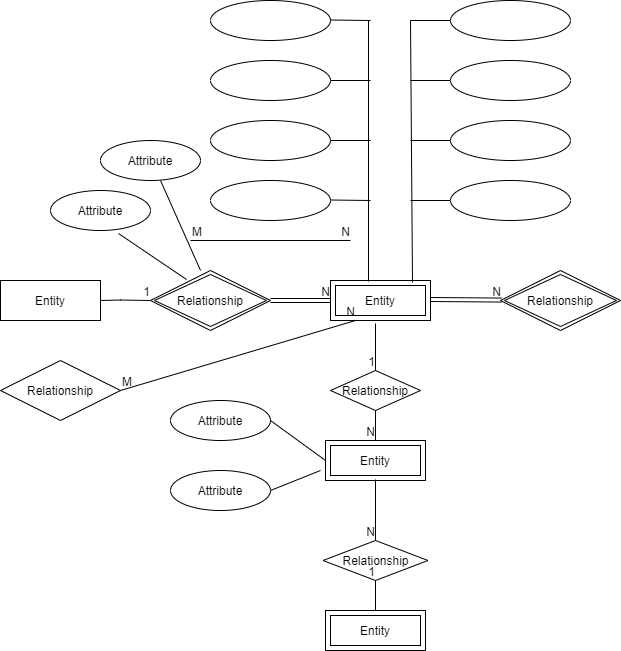

The diagram above was exported from draw.io. Its source (the exported page's mxGraphModel, read from the mxfile embedded in the PNG):
<mxGraphModel dx="868" dy="450" grid="1" gridSize="10" guides="1" tooltips="1" connect="1" arrows="1" fold="1" page="1" pageScale="1" pageWidth="850" pageHeight="1100" math="0" shadow="0" extFonts="Permanent Marker^https://fonts.googleapis.com/css?family=Permanent+Marker">
  <root>
    <mxCell id="0" />
    <mxCell id="1" parent="0" />
    <mxCell id="Cc3zBvlEOBT8xn6TYZ7f-1" value="" style="ellipse;whiteSpace=wrap;html=1;" vertex="1" parent="1">
      <mxGeometry x="240" y="80" width="120" height="40" as="geometry" />
    </mxCell>
    <mxCell id="Cc3zBvlEOBT8xn6TYZ7f-2" value="" style="ellipse;whiteSpace=wrap;html=1;" vertex="1" parent="1">
      <mxGeometry x="240" y="140" width="120" height="40" as="geometry" />
    </mxCell>
    <mxCell id="Cc3zBvlEOBT8xn6TYZ7f-3" value="" style="ellipse;whiteSpace=wrap;html=1;" vertex="1" parent="1">
      <mxGeometry x="240" y="200" width="120" height="40" as="geometry" />
    </mxCell>
    <mxCell id="Cc3zBvlEOBT8xn6TYZ7f-4" value="" style="ellipse;whiteSpace=wrap;html=1;" vertex="1" parent="1">
      <mxGeometry x="240" y="260" width="120" height="40" as="geometry" />
    </mxCell>
    <mxCell id="Cc3zBvlEOBT8xn6TYZ7f-5" value="" style="ellipse;whiteSpace=wrap;html=1;" vertex="1" parent="1">
      <mxGeometry x="480" y="80" width="120" height="40" as="geometry" />
    </mxCell>
    <mxCell id="Cc3zBvlEOBT8xn6TYZ7f-6" value="" style="ellipse;whiteSpace=wrap;html=1;" vertex="1" parent="1">
      <mxGeometry x="480" y="140" width="120" height="40" as="geometry" />
    </mxCell>
    <mxCell id="Cc3zBvlEOBT8xn6TYZ7f-7" value="" style="ellipse;whiteSpace=wrap;html=1;" vertex="1" parent="1">
      <mxGeometry x="480" y="200" width="120" height="40" as="geometry" />
    </mxCell>
    <mxCell id="Cc3zBvlEOBT8xn6TYZ7f-8" value="" style="ellipse;whiteSpace=wrap;html=1;" vertex="1" parent="1">
      <mxGeometry x="480" y="260" width="120" height="40" as="geometry" />
    </mxCell>
    <mxCell id="Cc3zBvlEOBT8xn6TYZ7f-9" value="Entity" style="shape=ext;margin=3;double=1;whiteSpace=wrap;html=1;align=center;" vertex="1" parent="1">
      <mxGeometry x="360" y="360" width="100" height="40" as="geometry" />
    </mxCell>
    <mxCell id="Cc3zBvlEOBT8xn6TYZ7f-13" value="" style="endArrow=none;html=1;rounded=0;" edge="1" parent="1">
      <mxGeometry relative="1" as="geometry">
        <mxPoint x="360" y="100" as="sourcePoint" />
        <mxPoint x="400" y="100" as="targetPoint" />
        <Array as="points">
          <mxPoint x="360" y="99.5" />
        </Array>
      </mxGeometry>
    </mxCell>
    <mxCell id="Cc3zBvlEOBT8xn6TYZ7f-15" value="" style="endArrow=none;html=1;rounded=0;exitX=1;exitY=0.5;exitDx=0;exitDy=0;" edge="1" parent="1" source="Cc3zBvlEOBT8xn6TYZ7f-2">
      <mxGeometry relative="1" as="geometry">
        <mxPoint x="310" y="160" as="sourcePoint" />
        <mxPoint x="400" y="160" as="targetPoint" />
        <Array as="points" />
      </mxGeometry>
    </mxCell>
    <mxCell id="Cc3zBvlEOBT8xn6TYZ7f-16" value="" style="endArrow=none;html=1;rounded=0;" edge="1" parent="1">
      <mxGeometry relative="1" as="geometry">
        <mxPoint x="360" y="220" as="sourcePoint" />
        <mxPoint x="400" y="220" as="targetPoint" />
      </mxGeometry>
    </mxCell>
    <mxCell id="Cc3zBvlEOBT8xn6TYZ7f-17" value="" style="endArrow=none;html=1;rounded=0;" edge="1" parent="1">
      <mxGeometry relative="1" as="geometry">
        <mxPoint x="360" y="279.5" as="sourcePoint" />
        <mxPoint x="400" y="280" as="targetPoint" />
      </mxGeometry>
    </mxCell>
    <mxCell id="Cc3zBvlEOBT8xn6TYZ7f-19" value="" style="endArrow=none;html=1;rounded=0;entryX=0.38;entryY=0.025;entryDx=0;entryDy=0;entryPerimeter=0;" edge="1" parent="1" target="Cc3zBvlEOBT8xn6TYZ7f-9">
      <mxGeometry relative="1" as="geometry">
        <mxPoint x="398" y="100" as="sourcePoint" />
        <mxPoint x="505" y="110" as="targetPoint" />
        <Array as="points" />
      </mxGeometry>
    </mxCell>
    <mxCell id="Cc3zBvlEOBT8xn6TYZ7f-20" value="" style="endArrow=none;html=1;rounded=0;entryX=0;entryY=0.5;entryDx=0;entryDy=0;" edge="1" parent="1" target="Cc3zBvlEOBT8xn6TYZ7f-5">
      <mxGeometry relative="1" as="geometry">
        <mxPoint x="440" y="100" as="sourcePoint" />
        <mxPoint x="440" y="100" as="targetPoint" />
        <Array as="points" />
      </mxGeometry>
    </mxCell>
    <mxCell id="Cc3zBvlEOBT8xn6TYZ7f-21" value="" style="endArrow=none;html=1;rounded=0;entryX=0;entryY=0.5;entryDx=0;entryDy=0;" edge="1" parent="1" target="Cc3zBvlEOBT8xn6TYZ7f-6">
      <mxGeometry relative="1" as="geometry">
        <mxPoint x="440" y="160" as="sourcePoint" />
        <mxPoint x="630" y="230" as="targetPoint" />
      </mxGeometry>
    </mxCell>
    <mxCell id="Cc3zBvlEOBT8xn6TYZ7f-22" value="" style="endArrow=none;html=1;rounded=0;entryX=0;entryY=0.5;entryDx=0;entryDy=0;" edge="1" parent="1" target="Cc3zBvlEOBT8xn6TYZ7f-7">
      <mxGeometry relative="1" as="geometry">
        <mxPoint x="440" y="220" as="sourcePoint" />
        <mxPoint x="610" y="230" as="targetPoint" />
      </mxGeometry>
    </mxCell>
    <mxCell id="Cc3zBvlEOBT8xn6TYZ7f-23" value="" style="endArrow=none;html=1;rounded=0;entryX=0.82;entryY=0.05;entryDx=0;entryDy=0;entryPerimeter=0;" edge="1" parent="1" target="Cc3zBvlEOBT8xn6TYZ7f-9">
      <mxGeometry relative="1" as="geometry">
        <mxPoint x="440" y="100" as="sourcePoint" />
        <mxPoint x="440" y="350" as="targetPoint" />
      </mxGeometry>
    </mxCell>
    <mxCell id="Cc3zBvlEOBT8xn6TYZ7f-24" value="" style="endArrow=none;html=1;rounded=0;entryX=0;entryY=0.5;entryDx=0;entryDy=0;" edge="1" parent="1" target="Cc3zBvlEOBT8xn6TYZ7f-8">
      <mxGeometry relative="1" as="geometry">
        <mxPoint x="440" y="280" as="sourcePoint" />
        <mxPoint x="630" y="230" as="targetPoint" />
      </mxGeometry>
    </mxCell>
    <mxCell id="Cc3zBvlEOBT8xn6TYZ7f-25" value="Relationship" style="shape=rhombus;double=1;perimeter=rhombusPerimeter;whiteSpace=wrap;html=1;align=center;" vertex="1" parent="1">
      <mxGeometry x="180" y="350" width="120" height="60" as="geometry" />
    </mxCell>
    <mxCell id="Cc3zBvlEOBT8xn6TYZ7f-26" value="Relationship" style="shape=rhombus;double=1;perimeter=rhombusPerimeter;whiteSpace=wrap;html=1;align=center;" vertex="1" parent="1">
      <mxGeometry x="530" y="350" width="120" height="60" as="geometry" />
    </mxCell>
    <mxCell id="Cc3zBvlEOBT8xn6TYZ7f-27" value="" style="shape=link;html=1;rounded=0;" edge="1" parent="1">
      <mxGeometry relative="1" as="geometry">
        <mxPoint x="300" y="380" as="sourcePoint" />
        <mxPoint x="360" y="380" as="targetPoint" />
      </mxGeometry>
    </mxCell>
    <mxCell id="Cc3zBvlEOBT8xn6TYZ7f-28" value="N" style="resizable=0;html=1;align=right;verticalAlign=bottom;" connectable="0" vertex="1" parent="Cc3zBvlEOBT8xn6TYZ7f-27">
      <mxGeometry x="1" relative="1" as="geometry" />
    </mxCell>
    <mxCell id="Cc3zBvlEOBT8xn6TYZ7f-30" value="" style="shape=link;html=1;rounded=0;" edge="1" parent="1" target="Cc3zBvlEOBT8xn6TYZ7f-26">
      <mxGeometry relative="1" as="geometry">
        <mxPoint x="460" y="379" as="sourcePoint" />
        <mxPoint x="610" y="375" as="targetPoint" />
        <Array as="points" />
      </mxGeometry>
    </mxCell>
    <mxCell id="Cc3zBvlEOBT8xn6TYZ7f-31" value="N" style="resizable=0;html=1;align=right;verticalAlign=bottom;" connectable="0" vertex="1" parent="Cc3zBvlEOBT8xn6TYZ7f-30">
      <mxGeometry x="1" relative="1" as="geometry" />
    </mxCell>
    <mxCell id="Cc3zBvlEOBT8xn6TYZ7f-32" value="Entity" style="whiteSpace=wrap;html=1;align=center;" vertex="1" parent="1">
      <mxGeometry x="30" y="360" width="100" height="40" as="geometry" />
    </mxCell>
    <mxCell id="Cc3zBvlEOBT8xn6TYZ7f-33" value="" style="endArrow=none;html=1;rounded=0;" edge="1" parent="1">
      <mxGeometry relative="1" as="geometry">
        <mxPoint x="130" y="380" as="sourcePoint" />
        <mxPoint x="180" y="380" as="targetPoint" />
        <Array as="points">
          <mxPoint x="150" y="379.5" />
        </Array>
      </mxGeometry>
    </mxCell>
    <mxCell id="Cc3zBvlEOBT8xn6TYZ7f-34" value="1" style="resizable=0;html=1;align=right;verticalAlign=bottom;" connectable="0" vertex="1" parent="Cc3zBvlEOBT8xn6TYZ7f-33">
      <mxGeometry x="1" relative="1" as="geometry" />
    </mxCell>
    <mxCell id="Cc3zBvlEOBT8xn6TYZ7f-35" value="Attribute" style="ellipse;whiteSpace=wrap;html=1;align=center;" vertex="1" parent="1">
      <mxGeometry x="80" y="270" width="100" height="40" as="geometry" />
    </mxCell>
    <mxCell id="Cc3zBvlEOBT8xn6TYZ7f-36" value="Attribute" style="ellipse;whiteSpace=wrap;html=1;align=center;" vertex="1" parent="1">
      <mxGeometry x="130" y="220" width="100" height="40" as="geometry" />
    </mxCell>
    <mxCell id="Cc3zBvlEOBT8xn6TYZ7f-37" value="" style="endArrow=none;html=1;rounded=0;exitX=0.68;exitY=1.075;exitDx=0;exitDy=0;exitPerimeter=0;entryX=0.3;entryY=0.15;entryDx=0;entryDy=0;entryPerimeter=0;" edge="1" parent="1" source="Cc3zBvlEOBT8xn6TYZ7f-35" target="Cc3zBvlEOBT8xn6TYZ7f-25">
      <mxGeometry relative="1" as="geometry">
        <mxPoint x="70" y="340" as="sourcePoint" />
        <mxPoint x="230" y="340" as="targetPoint" />
      </mxGeometry>
    </mxCell>
    <mxCell id="Cc3zBvlEOBT8xn6TYZ7f-38" value="" style="endArrow=none;html=1;rounded=0;exitX=0.6;exitY=1;exitDx=0;exitDy=0;exitPerimeter=0;entryX=0.417;entryY=0;entryDx=0;entryDy=0;entryPerimeter=0;" edge="1" parent="1" source="Cc3zBvlEOBT8xn6TYZ7f-36" target="Cc3zBvlEOBT8xn6TYZ7f-25">
      <mxGeometry relative="1" as="geometry">
        <mxPoint x="220" y="320" as="sourcePoint" />
        <mxPoint x="380" y="320" as="targetPoint" />
      </mxGeometry>
    </mxCell>
    <mxCell id="Cc3zBvlEOBT8xn6TYZ7f-39" value="Relationship" style="shape=rhombus;perimeter=rhombusPerimeter;whiteSpace=wrap;html=1;align=center;" vertex="1" parent="1">
      <mxGeometry x="30" y="440" width="120" height="60" as="geometry" />
    </mxCell>
    <mxCell id="Cc3zBvlEOBT8xn6TYZ7f-40" value="" style="endArrow=none;html=1;rounded=0;" edge="1" parent="1">
      <mxGeometry relative="1" as="geometry">
        <mxPoint x="220" y="320" as="sourcePoint" />
        <mxPoint x="380" y="320" as="targetPoint" />
      </mxGeometry>
    </mxCell>
    <mxCell id="Cc3zBvlEOBT8xn6TYZ7f-41" value="M" style="resizable=0;html=1;align=left;verticalAlign=bottom;" connectable="0" vertex="1" parent="Cc3zBvlEOBT8xn6TYZ7f-40">
      <mxGeometry x="-1" relative="1" as="geometry" />
    </mxCell>
    <mxCell id="Cc3zBvlEOBT8xn6TYZ7f-42" value="N" style="resizable=0;html=1;align=right;verticalAlign=bottom;" connectable="0" vertex="1" parent="Cc3zBvlEOBT8xn6TYZ7f-40">
      <mxGeometry x="1" relative="1" as="geometry" />
    </mxCell>
    <mxCell id="Cc3zBvlEOBT8xn6TYZ7f-43" value="" style="endArrow=none;html=1;rounded=0;entryX=0.25;entryY=1;entryDx=0;entryDy=0;exitX=1;exitY=0.5;exitDx=0;exitDy=0;" edge="1" parent="1" source="Cc3zBvlEOBT8xn6TYZ7f-39" target="Cc3zBvlEOBT8xn6TYZ7f-9">
      <mxGeometry relative="1" as="geometry">
        <mxPoint x="240" y="410" as="sourcePoint" />
        <mxPoint x="400" y="410" as="targetPoint" />
      </mxGeometry>
    </mxCell>
    <mxCell id="Cc3zBvlEOBT8xn6TYZ7f-44" value="M" style="resizable=0;html=1;align=left;verticalAlign=bottom;" connectable="0" vertex="1" parent="Cc3zBvlEOBT8xn6TYZ7f-43">
      <mxGeometry x="-1" relative="1" as="geometry" />
    </mxCell>
    <mxCell id="Cc3zBvlEOBT8xn6TYZ7f-45" value="N" style="resizable=0;html=1;align=right;verticalAlign=bottom;" connectable="0" vertex="1" parent="Cc3zBvlEOBT8xn6TYZ7f-43">
      <mxGeometry x="1" relative="1" as="geometry" />
    </mxCell>
    <mxCell id="Cc3zBvlEOBT8xn6TYZ7f-46" value="Relationship" style="shape=rhombus;perimeter=rhombusPerimeter;whiteSpace=wrap;html=1;align=center;" vertex="1" parent="1">
      <mxGeometry x="360" y="450" width="90" height="40" as="geometry" />
    </mxCell>
    <mxCell id="Cc3zBvlEOBT8xn6TYZ7f-47" value="" style="endArrow=none;html=1;rounded=0;entryX=0.5;entryY=0;entryDx=0;entryDy=0;" edge="1" parent="1" target="Cc3zBvlEOBT8xn6TYZ7f-46">
      <mxGeometry relative="1" as="geometry">
        <mxPoint x="405" y="403" as="sourcePoint" />
        <mxPoint x="570" y="430" as="targetPoint" />
      </mxGeometry>
    </mxCell>
    <mxCell id="Cc3zBvlEOBT8xn6TYZ7f-48" value="1" style="resizable=0;html=1;align=right;verticalAlign=bottom;" connectable="0" vertex="1" parent="Cc3zBvlEOBT8xn6TYZ7f-47">
      <mxGeometry x="1" relative="1" as="geometry" />
    </mxCell>
    <mxCell id="Cc3zBvlEOBT8xn6TYZ7f-50" value="Entity" style="shape=ext;margin=3;double=1;whiteSpace=wrap;html=1;align=center;" vertex="1" parent="1">
      <mxGeometry x="355" y="520" width="100" height="40" as="geometry" />
    </mxCell>
    <mxCell id="Cc3zBvlEOBT8xn6TYZ7f-51" value="" style="endArrow=none;html=1;rounded=0;exitX=0.5;exitY=1;exitDx=0;exitDy=0;entryX=0.5;entryY=0;entryDx=0;entryDy=0;" edge="1" parent="1" source="Cc3zBvlEOBT8xn6TYZ7f-46" target="Cc3zBvlEOBT8xn6TYZ7f-50">
      <mxGeometry relative="1" as="geometry">
        <mxPoint x="425" y="500" as="sourcePoint" />
        <mxPoint x="515" y="500" as="targetPoint" />
        <Array as="points" />
      </mxGeometry>
    </mxCell>
    <mxCell id="Cc3zBvlEOBT8xn6TYZ7f-52" value="N" style="resizable=0;html=1;align=right;verticalAlign=bottom;" connectable="0" vertex="1" parent="Cc3zBvlEOBT8xn6TYZ7f-51">
      <mxGeometry x="1" relative="1" as="geometry" />
    </mxCell>
    <mxCell id="Cc3zBvlEOBT8xn6TYZ7f-53" value="Attribute" style="ellipse;whiteSpace=wrap;html=1;align=center;" vertex="1" parent="1">
      <mxGeometry x="200" y="480" width="100" height="40" as="geometry" />
    </mxCell>
    <mxCell id="Cc3zBvlEOBT8xn6TYZ7f-54" value="Attribute" style="ellipse;whiteSpace=wrap;html=1;align=center;" vertex="1" parent="1">
      <mxGeometry x="200" y="550" width="100" height="40" as="geometry" />
    </mxCell>
    <mxCell id="Cc3zBvlEOBT8xn6TYZ7f-55" value="" style="endArrow=none;html=1;rounded=0;entryX=0;entryY=0.5;entryDx=0;entryDy=0;exitX=1;exitY=0.5;exitDx=0;exitDy=0;" edge="1" parent="1" source="Cc3zBvlEOBT8xn6TYZ7f-53" target="Cc3zBvlEOBT8xn6TYZ7f-50">
      <mxGeometry relative="1" as="geometry">
        <mxPoint x="220" y="430" as="sourcePoint" />
        <mxPoint x="380" y="430" as="targetPoint" />
      </mxGeometry>
    </mxCell>
    <mxCell id="Cc3zBvlEOBT8xn6TYZ7f-56" value="" style="endArrow=none;html=1;rounded=0;exitX=1;exitY=0.5;exitDx=0;exitDy=0;" edge="1" parent="1" source="Cc3zBvlEOBT8xn6TYZ7f-54">
      <mxGeometry relative="1" as="geometry">
        <mxPoint x="220" y="430" as="sourcePoint" />
        <mxPoint x="350" y="550" as="targetPoint" />
      </mxGeometry>
    </mxCell>
    <mxCell id="Cc3zBvlEOBT8xn6TYZ7f-57" value="Relationship" style="shape=rhombus;perimeter=rhombusPerimeter;whiteSpace=wrap;html=1;align=center;" vertex="1" parent="1">
      <mxGeometry x="352.5" y="620" width="105" height="40" as="geometry" />
    </mxCell>
    <mxCell id="Cc3zBvlEOBT8xn6TYZ7f-58" value="" style="endArrow=none;html=1;rounded=0;exitX=0.5;exitY=0.975;exitDx=0;exitDy=0;exitPerimeter=0;entryX=0.5;entryY=0;entryDx=0;entryDy=0;" edge="1" parent="1" source="Cc3zBvlEOBT8xn6TYZ7f-50" target="Cc3zBvlEOBT8xn6TYZ7f-57">
      <mxGeometry relative="1" as="geometry">
        <mxPoint x="250" y="630" as="sourcePoint" />
        <mxPoint x="410" y="630" as="targetPoint" />
        <Array as="points" />
      </mxGeometry>
    </mxCell>
    <mxCell id="Cc3zBvlEOBT8xn6TYZ7f-59" value="N" style="resizable=0;html=1;align=right;verticalAlign=bottom;" connectable="0" vertex="1" parent="Cc3zBvlEOBT8xn6TYZ7f-58">
      <mxGeometry x="1" relative="1" as="geometry" />
    </mxCell>
    <mxCell id="Cc3zBvlEOBT8xn6TYZ7f-62" value="Entity" style="shape=ext;margin=3;double=1;whiteSpace=wrap;html=1;align=center;" vertex="1" parent="1">
      <mxGeometry x="355" y="690" width="100" height="40" as="geometry" />
    </mxCell>
    <mxCell id="Cc3zBvlEOBT8xn6TYZ7f-63" value="" style="endArrow=none;html=1;rounded=0;entryX=0.5;entryY=1;entryDx=0;entryDy=0;" edge="1" parent="1" target="Cc3zBvlEOBT8xn6TYZ7f-57">
      <mxGeometry relative="1" as="geometry">
        <mxPoint x="405" y="690" as="sourcePoint" />
        <mxPoint x="380" y="700" as="targetPoint" />
      </mxGeometry>
    </mxCell>
    <mxCell id="Cc3zBvlEOBT8xn6TYZ7f-64" value="1" style="resizable=0;html=1;align=right;verticalAlign=bottom;" connectable="0" vertex="1" parent="Cc3zBvlEOBT8xn6TYZ7f-63">
      <mxGeometry x="1" relative="1" as="geometry" />
    </mxCell>
  </root>
</mxGraphModel>